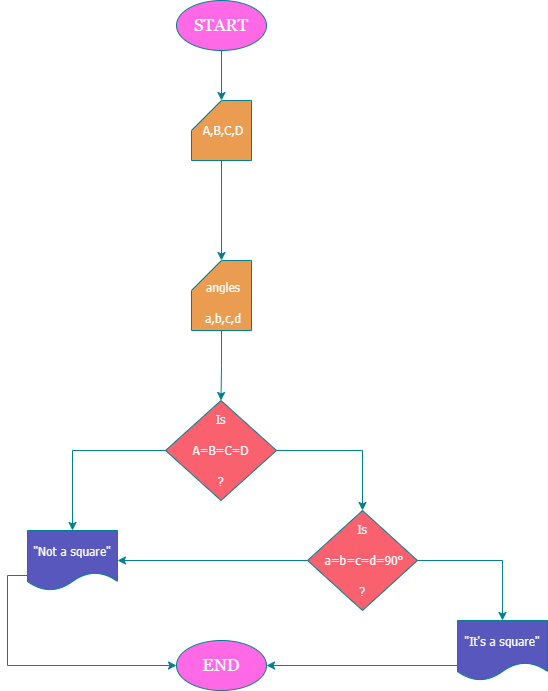

The diagram above was exported from draw.io. Its source (the exported page's mxGraphModel, read from the mxfile embedded in the PNG):
<mxGraphModel dx="746" dy="455" grid="1" gridSize="10" guides="1" tooltips="1" connect="1" arrows="1" fold="1" page="1" pageScale="1" pageWidth="827" pageHeight="1169" math="0" shadow="0">
  <root>
    <mxCell id="WIyWlLk6GJQsqaUBKTNV-0" />
    <mxCell id="WIyWlLk6GJQsqaUBKTNV-1" parent="WIyWlLk6GJQsqaUBKTNV-0" />
    <mxCell id="y0n1fJsFoZS0WrOk_BVb-0" value="&lt;font face=&quot;Georgia&quot; style=&quot;font-size: 17px;&quot; color=&quot;#ffffff&quot;&gt;START&lt;/font&gt;" style="ellipse;whiteSpace=wrap;html=1;fillColor=#FF69E6;labelBackgroundColor=none;strokeColor=#028090;fontColor=#E4FDE1;" parent="WIyWlLk6GJQsqaUBKTNV-1" vertex="1">
      <mxGeometry x="369" y="10" width="90" height="50" as="geometry" />
    </mxCell>
    <mxCell id="y0n1fJsFoZS0WrOk_BVb-8" style="edgeStyle=orthogonalEdgeStyle;rounded=0;orthogonalLoop=1;jettySize=auto;html=1;exitX=0.5;exitY=1;exitDx=0;exitDy=0;exitPerimeter=0;strokeColor=#028090;fontColor=#E4FDE1;fillColor=#F45B69;" parent="WIyWlLk6GJQsqaUBKTNV-1" source="y0n1fJsFoZS0WrOk_BVb-3" target="y0n1fJsFoZS0WrOk_BVb-9" edge="1">
      <mxGeometry relative="1" as="geometry">
        <mxPoint x="414" y="220" as="targetPoint" />
      </mxGeometry>
    </mxCell>
    <mxCell id="y0n1fJsFoZS0WrOk_BVb-3" value="&lt;font color=&quot;#ffffff&quot;&gt;&lt;font face=&quot;Tahoma&quot;&gt;&amp;nbsp;A,B,C,D&lt;/font&gt;&lt;br&gt;&lt;/font&gt;" style="shape=card;whiteSpace=wrap;html=1;strokeColor=#028090;fontColor=#E4FDE1;fillColor=#EA9D51;" parent="WIyWlLk6GJQsqaUBKTNV-1" vertex="1">
      <mxGeometry x="384" y="110" width="60" height="60" as="geometry" />
    </mxCell>
    <mxCell id="y0n1fJsFoZS0WrOk_BVb-6" style="edgeStyle=orthogonalEdgeStyle;rounded=0;orthogonalLoop=1;jettySize=auto;html=1;exitX=0.5;exitY=1;exitDx=0;exitDy=0;strokeColor=#028090;fontColor=#E4FDE1;fillColor=#F45B69;" parent="WIyWlLk6GJQsqaUBKTNV-1" source="y0n1fJsFoZS0WrOk_BVb-0" target="y0n1fJsFoZS0WrOk_BVb-0" edge="1">
      <mxGeometry relative="1" as="geometry" />
    </mxCell>
    <mxCell id="y0n1fJsFoZS0WrOk_BVb-7" style="edgeStyle=orthogonalEdgeStyle;rounded=0;orthogonalLoop=1;jettySize=auto;html=1;exitX=0.5;exitY=1;exitDx=0;exitDy=0;entryX=0;entryY=0;entryDx=30;entryDy=0;entryPerimeter=0;strokeColor=#028090;fontColor=#E4FDE1;fillColor=#F45B69;" parent="WIyWlLk6GJQsqaUBKTNV-1" source="y0n1fJsFoZS0WrOk_BVb-0" target="y0n1fJsFoZS0WrOk_BVb-3" edge="1">
      <mxGeometry relative="1" as="geometry" />
    </mxCell>
    <mxCell id="y0n1fJsFoZS0WrOk_BVb-10" style="edgeStyle=orthogonalEdgeStyle;rounded=0;orthogonalLoop=1;jettySize=auto;html=1;exitX=0.5;exitY=1;exitDx=0;exitDy=0;exitPerimeter=0;strokeColor=#028090;fontColor=#E4FDE1;fillColor=#F45B69;" parent="WIyWlLk6GJQsqaUBKTNV-1" source="y0n1fJsFoZS0WrOk_BVb-9" target="y0n1fJsFoZS0WrOk_BVb-11" edge="1">
      <mxGeometry relative="1" as="geometry">
        <mxPoint x="414" y="400" as="targetPoint" />
      </mxGeometry>
    </mxCell>
    <mxCell id="y0n1fJsFoZS0WrOk_BVb-9" value="&lt;font face=&quot;Tahoma&quot; color=&quot;#ffffff&quot;&gt;&lt;br&gt;&amp;nbsp;angles&lt;br&gt;&lt;br&gt;&amp;nbsp;a,b,c,d&lt;/font&gt;" style="shape=card;whiteSpace=wrap;html=1;strokeColor=#028090;fontColor=#E4FDE1;fillColor=#ea9d51;" parent="WIyWlLk6GJQsqaUBKTNV-1" vertex="1">
      <mxGeometry x="384" y="270" width="60" height="70" as="geometry" />
    </mxCell>
    <mxCell id="y0n1fJsFoZS0WrOk_BVb-12" style="edgeStyle=orthogonalEdgeStyle;rounded=0;orthogonalLoop=1;jettySize=auto;html=1;exitX=1;exitY=0.5;exitDx=0;exitDy=0;strokeColor=#028090;fontColor=#E4FDE1;fillColor=#F45B69;" parent="WIyWlLk6GJQsqaUBKTNV-1" source="y0n1fJsFoZS0WrOk_BVb-11" target="y0n1fJsFoZS0WrOk_BVb-13" edge="1">
      <mxGeometry relative="1" as="geometry">
        <mxPoint x="530" y="530" as="targetPoint" />
      </mxGeometry>
    </mxCell>
    <mxCell id="y0n1fJsFoZS0WrOk_BVb-14" style="edgeStyle=orthogonalEdgeStyle;rounded=0;orthogonalLoop=1;jettySize=auto;html=1;exitX=0;exitY=0.5;exitDx=0;exitDy=0;strokeColor=#028090;fontColor=#E4FDE1;fillColor=#F45B69;" parent="WIyWlLk6GJQsqaUBKTNV-1" source="y0n1fJsFoZS0WrOk_BVb-11" target="y0n1fJsFoZS0WrOk_BVb-15" edge="1">
      <mxGeometry relative="1" as="geometry">
        <mxPoint x="260" y="520" as="targetPoint" />
      </mxGeometry>
    </mxCell>
    <mxCell id="y0n1fJsFoZS0WrOk_BVb-11" value="&lt;font face=&quot;Tahoma&quot; color=&quot;#ffffff&quot;&gt;Is&lt;br&gt;&lt;br&gt;A=B=C=D&lt;br&gt;&lt;br&gt;?&lt;/font&gt;" style="rhombus;whiteSpace=wrap;html=1;strokeColor=#028090;fontColor=#E4FDE1;fillColor=#fa616f;" parent="WIyWlLk6GJQsqaUBKTNV-1" vertex="1">
      <mxGeometry x="358" y="410" width="111" height="100" as="geometry" />
    </mxCell>
    <mxCell id="y0n1fJsFoZS0WrOk_BVb-17" style="edgeStyle=orthogonalEdgeStyle;rounded=0;orthogonalLoop=1;jettySize=auto;html=1;exitX=1;exitY=0.5;exitDx=0;exitDy=0;strokeColor=#028090;fontColor=#E4FDE1;fillColor=#F45B69;" parent="WIyWlLk6GJQsqaUBKTNV-1" source="y0n1fJsFoZS0WrOk_BVb-13" target="y0n1fJsFoZS0WrOk_BVb-18" edge="1">
      <mxGeometry relative="1" as="geometry">
        <mxPoint x="700" y="640" as="targetPoint" />
      </mxGeometry>
    </mxCell>
    <mxCell id="y0n1fJsFoZS0WrOk_BVb-20" style="edgeStyle=orthogonalEdgeStyle;rounded=0;orthogonalLoop=1;jettySize=auto;html=1;exitX=0;exitY=0.5;exitDx=0;exitDy=0;entryX=1;entryY=0.5;entryDx=0;entryDy=0;strokeColor=#028090;fontColor=#E4FDE1;fillColor=#F45B69;" parent="WIyWlLk6GJQsqaUBKTNV-1" source="y0n1fJsFoZS0WrOk_BVb-13" target="y0n1fJsFoZS0WrOk_BVb-15" edge="1">
      <mxGeometry relative="1" as="geometry" />
    </mxCell>
    <mxCell id="y0n1fJsFoZS0WrOk_BVb-13" value="&lt;font face=&quot;Tahoma&quot; color=&quot;#ffffff&quot;&gt;Is&lt;br&gt;&lt;br&gt;&amp;nbsp;a=b=c=d=90°&lt;br&gt;&lt;br&gt;?&lt;/font&gt;" style="rhombus;whiteSpace=wrap;html=1;strokeColor=#028090;fontColor=#E4FDE1;fillColor=#fa616f;" parent="WIyWlLk6GJQsqaUBKTNV-1" vertex="1">
      <mxGeometry x="500" y="520" width="110" height="100" as="geometry" />
    </mxCell>
    <mxCell id="y0n1fJsFoZS0WrOk_BVb-22" style="edgeStyle=orthogonalEdgeStyle;rounded=0;orthogonalLoop=1;jettySize=auto;html=1;exitX=0;exitY=0.75;exitDx=0;exitDy=0;strokeColor=#028090;fontColor=#E4FDE1;fillColor=#F45B69;entryX=0;entryY=0.5;entryDx=0;entryDy=0;" parent="WIyWlLk6GJQsqaUBKTNV-1" source="y0n1fJsFoZS0WrOk_BVb-15" target="y0n1fJsFoZS0WrOk_BVb-23" edge="1">
      <mxGeometry relative="1" as="geometry">
        <mxPoint x="200" y="640" as="targetPoint" />
      </mxGeometry>
    </mxCell>
    <mxCell id="y0n1fJsFoZS0WrOk_BVb-15" value="&lt;font face=&quot;Tahoma&quot; color=&quot;#ffffff&quot;&gt;&quot;Not a square&quot;&lt;/font&gt;" style="shape=document;whiteSpace=wrap;html=1;boundedLbl=1;strokeColor=#028090;fontColor=#E4FDE1;fillColor=#5757bd;" parent="WIyWlLk6GJQsqaUBKTNV-1" vertex="1">
      <mxGeometry x="220" y="540" width="90" height="60" as="geometry" />
    </mxCell>
    <mxCell id="y0n1fJsFoZS0WrOk_BVb-21" style="edgeStyle=orthogonalEdgeStyle;rounded=0;orthogonalLoop=1;jettySize=auto;html=1;exitX=0;exitY=0.75;exitDx=0;exitDy=0;strokeColor=#028090;fontColor=#E4FDE1;fillColor=#F45B69;" parent="WIyWlLk6GJQsqaUBKTNV-1" source="y0n1fJsFoZS0WrOk_BVb-18" target="y0n1fJsFoZS0WrOk_BVb-23" edge="1">
      <mxGeometry relative="1" as="geometry">
        <mxPoint x="470" y="675" as="targetPoint" />
      </mxGeometry>
    </mxCell>
    <mxCell id="y0n1fJsFoZS0WrOk_BVb-18" value="&lt;font face=&quot;Tahoma&quot; color=&quot;#ffffff&quot;&gt;&quot;It's a square&quot;&lt;/font&gt;" style="shape=document;whiteSpace=wrap;html=1;boundedLbl=1;strokeColor=#028090;fontColor=#E4FDE1;fillColor=#5757bd;" parent="WIyWlLk6GJQsqaUBKTNV-1" vertex="1">
      <mxGeometry x="650" y="630" width="90" height="60" as="geometry" />
    </mxCell>
    <mxCell id="y0n1fJsFoZS0WrOk_BVb-23" value="&lt;font face=&quot;Georgia&quot; style=&quot;font-size: 17px;&quot; color=&quot;#ffffff&quot;&gt;END&lt;/font&gt;" style="ellipse;whiteSpace=wrap;html=1;fillColor=#FF69E6;labelBackgroundColor=none;strokeColor=#028090;fontColor=#E4FDE1;" parent="WIyWlLk6GJQsqaUBKTNV-1" vertex="1">
      <mxGeometry x="369" y="650" width="90" height="50" as="geometry" />
    </mxCell>
  </root>
</mxGraphModel>